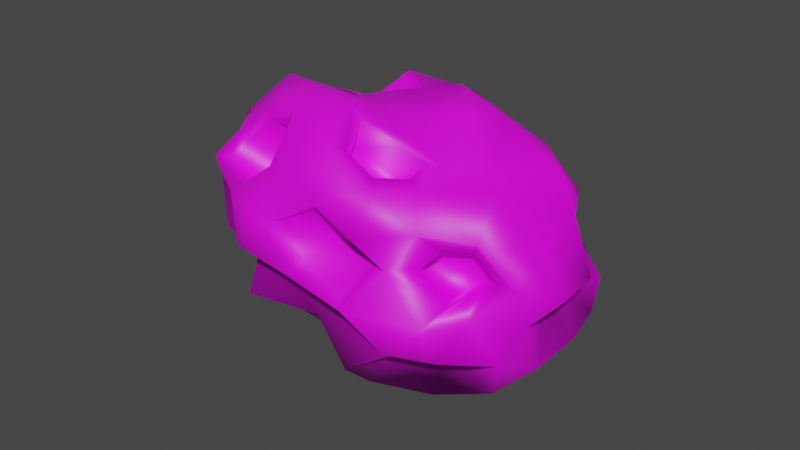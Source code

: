 # Source: asteroid.blend  (saved by Blender 2.91.10; exported with 4.5.12 LTS)
import bpy
from mathutils import Matrix  # noqa: F401  (used for matrix-valued properties, if any)

bpy.ops.wm.read_factory_settings(use_empty=True)
scene = bpy.context.scene
scene.name = 'Scene'

# ---- collections
col_collection = bpy.data.collections.new('Collection'); scene.collection.children.link(col_collection)

# ---- images (referenced by path relative to the original .blend; pixels are not part of the script)
import os
ASSET_DIR = os.environ.get("B2B_ASSET_DIR", "")  # directory of the original .blend (textures are referenced by path, not embedded)
HERE = os.path.dirname(os.path.abspath(__file__))  # packed textures are extracted next to this script under _unpacked/

def load_image(name, relpath, width, height, colorspace="sRGB"):
    """Load a texture the original file referenced (path relative to the .blend, or extracted next to this script)."""
    p = next((c for c in (os.path.join(HERE, relpath), os.path.join(ASSET_DIR, relpath)) if relpath and os.path.exists(c)), "")
    if p:
        img = bpy.data.images.load(p, check_existing=True)
        img.name = name
    else:  # same state as the original file: an image datablock whose file is absent (Cycles renders it pink)
        img = bpy.data.images.new(name, width, height)
        img.source = "FILE"
        img.filepath = "//" + (relpath or name)
    img.colorspace_settings.name = colorspace
    return img
img_asteroid2_jpg = load_image('asteroid2.jpg', 'Textures/asteroid2.jpg', 1024, 1024, 'sRGB')
img_asteroid_jpg = load_image('asteroid.jpg', 'Textures/asteroid.jpg', 1024, 1024, 'sRGB')

# ---- materials (node trees are filled in below, after node groups)
mat_asteroidoutmat = bpy.data.materials.new('asteroidOutMat')
mat_asteroidoutmat.use_transparent_shadow = False
mat_ateroidinmat = bpy.data.materials.new('ateroidInMat')
mat_ateroidinmat.use_transparent_shadow = False

# ---- material node trees
mat_asteroidoutmat.use_nodes = True; mat_asteroidoutmat.node_tree.nodes.clear()
_N = mat_asteroidoutmat.node_tree.nodes; _L = mat_asteroidoutmat.node_tree.links
n0 = _N.new('ShaderNodeBsdfPrincipled'); n0.name = 'Principled BSDF'; n0.location = (10, 300)
n0.distribution = 'GGX'
n0.subsurface_method = 'BURLEY'
n0.inputs[3].default_value = 1.45
n0.inputs[27].default_value = (0.0, 0.0, 0.0, 1.0)
n0.inputs[28].default_value = 1.0
n1 = _N.new('ShaderNodeOutputMaterial'); n1.name = 'Material Output'; n1.location = (300, 300)
n2 = _N.new('ShaderNodeTexImage'); n2.name = 'Image Texture'; n2.location = (-280, 270)
n2.image = img_asteroid2_jpg
_L.new(n0.outputs[0], n1.inputs[0])
_L.new(n2.outputs[0], n0.inputs[0])
n1.is_active_output = True
mat_ateroidinmat.use_nodes = True; mat_ateroidinmat.node_tree.nodes.clear()
_N = mat_ateroidinmat.node_tree.nodes; _L = mat_ateroidinmat.node_tree.links
n0 = _N.new('ShaderNodeBsdfPrincipled'); n0.name = 'Principled BSDF'; n0.location = (10, 300)
n0.distribution = 'GGX'
n0.subsurface_method = 'BURLEY'
n0.inputs[3].default_value = 1.45
n0.inputs[27].default_value = (0.0, 0.0, 0.0, 1.0)
n0.inputs[28].default_value = 1.0
n1 = _N.new('ShaderNodeOutputMaterial'); n1.name = 'Material Output'; n1.location = (300, 300)
n2 = _N.new('ShaderNodeTexImage'); n2.name = 'Image Texture'; n2.location = (-280, 270)
n2.image = img_asteroid_jpg
_L.new(n0.outputs[0], n1.inputs[0])
_L.new(n2.outputs[0], n0.inputs[0])
n1.is_active_output = True

# ---- world
world_world = bpy.data.worlds.new('World'); scene.world = world_world
world_world.use_nodes = True; world_world.node_tree.nodes.clear()
_N = world_world.node_tree.nodes; _L = world_world.node_tree.links
n0 = _N.new('ShaderNodeOutputWorld'); n0.name = 'World Output'; n0.location = (300, 300)
n1 = _N.new('ShaderNodeBackground'); n1.name = 'Background'; n1.location = (10, 300)
n1.inputs[0].default_value = (0.05088, 0.05088, 0.05088, 1.0)
_L.new(n1.outputs[0], n0.inputs[0])
n0.is_active_output = True
world_world.color = (0.05088, 0.05088, 0.05088)
world_world.use_sun_shadow = False
world_world.sun_shadow_jitter_overblur = 0.0

# ---- meshes
me_icosphere = bpy.data.meshes.new('Icosphere')
me_icosphere.from_pydata([(-0.1075, 0.02703, -1.077), (0.6361, -0.4178, -0.3957), (-0.3661, -0.9531, -0.4667), (-1.016, -0.07236, -0.5391), (-0.3086, 0.7562, -0.4234), (0.7785, 0.5268, -0.4975), (0.2215, -0.8835, 0.4247), (-0.7253, -0.5939, 0.4443), (-0.6907, 0.4805, 0.4427), (0.1991, 0.7748, 0.4707), (0.806, 0.01006, 0.3716), (-0.01412, -0.03705, 0.8702), (-0.1685, -0.6537, -0.5896), (-0.101, -0.4849, -0.7357), (-0.07256, -0.2253, -0.9066), (0.2208, -0.204, -1.049), (0.3049, -0.3119, -0.7328), (0.597, -0.4808, -0.7861), (0.4344, -0.6485, -0.4756), (0.2815, -0.8812, -0.5565), (0.03828, -0.7683, -0.4196), (0.7396, 0.2547, -0.4908), (0.8789, 0.02844, -0.5519), (0.867, -0.3601, -0.5935), (0.06298, 0.158, -0.8987), (0.2994, 0.2693, -0.7761), (0.5249, 0.4111, -0.643), (-0.734, 0.004224, -0.6199), (-0.6022, 0.02877, -0.9202), (-0.2414, -0.02712, -1.025), (-0.4539, -0.6455, -0.4908), (-0.6675, -0.4816, -0.5153), (-0.8015, -0.2379, -0.5003), (-0.2188, 0.4636, -0.9192), (-0.9246, 0.2511, -0.5208), (-0.7619, 0.5266, -0.6219), (-0.3821, 0.6584, -0.4621), (-0.1009, 0.8842, -0.5474), (0.1682, 0.7282, -0.4686), (0.4263, 0.5782, -0.4201), (1.063, -0.1916, 0.2583), (0.9597, -0.3376, 0.03258), (0.9057, -0.4564, -0.2725), (0.9552, 0.4966, -0.2528), (0.782, 0.2676, 0.005642), (1.019, 0.1862, 0.2335), (0.09678, -0.7707, 0.2522), (-0.05154, -1.06, -0.01489), (-0.2124, -0.8604, -0.163), (0.7194, -0.7663, -0.2491), (0.6728, -0.6925, 0.123), (0.4585, -0.5927, 0.215), (-0.7994, -0.3935, 0.22), (-0.8511, -0.1853, -0.2193), (-0.421, -0.8266, -0.2461), (-0.5927, -0.7158, -0.02664), (-0.7598, -0.7073, 0.2997), (-0.7442, 0.7508, 0.2425), (-0.4861, 0.777, -0.1987), (-1.048, 0.184, -0.1754), (-0.9971, 0.4951, 0.1887), (0.3763, 0.9318, 0.2016), (0.5159, 0.9164, 0.03664), (0.7511, 0.7234, -0.3274), (-0.2327, 1.088, -0.2361), (0.03111, 0.9202, 0.02364), (0.144, 0.9928, 0.2046), (0.8881, -0.3201, 0.5269), (0.6672, -0.4611, 0.4419), (0.5662, -0.6026, 0.4493), (0.009319, -0.8499, 0.5033), (-0.3677, -0.8355, 0.5454), (-0.6996, -0.3604, 0.2246), (-0.9242, -0.326, 0.5179), (-0.781, 0.04179, 0.4894), (-0.7487, 0.1947, 0.4513), (-0.5682, 0.7946, 0.593), (-0.3905, 0.8696, 0.6256), (0.0152, 0.7542, 0.4707), (0.407, 0.7456, 0.5834), (0.6991, 0.5793, 0.5528), (0.8318, 0.2615, 0.5675), (0.0926, -0.3155, 0.8053), (0.1867, -0.7192, 0.7702), (0.6357, -0.01031, 0.5979), (0.4704, -0.04667, 0.7771), (0.2983, -0.03155, 1.077), (-0.2017, -0.144, 0.8874), (-0.5134, -0.3592, 0.9338), (-0.6056, -0.5053, 0.6458), (-0.2952, 0.188, 0.8616), (-0.5474, 0.4055, 0.5881), (0.03744, 0.3154, 1.064), (0.1357, 0.552, 0.8469), (0.3139, 0.2825, 0.9978), (0.7022, 0.2661, 0.8044), (0.4868, 0.5309, 0.8), (-0.1168, 0.4208, 0.7923), (-0.1214, 0.8076, 0.7828), (-0.4565, 0.5362, 0.814), (-0.4196, 0.0477, 0.7791), (-0.6263, 0.1567, 0.6945), (-0.7783, -0.1818, 0.825), (-0.1738, -0.4347, 0.9961), (-0.4059, -0.6029, 0.7749), (-0.042, -0.6567, 0.8152), (0.2606, -0.3469, 0.7839), (0.2429, -0.4581, 0.7063), (0.6339, -0.2859, 0.8147), (0.7015, 0.4199, 0.245), (0.9163, 0.6132, -0.03105), (0.5881, 0.6551, 0.2888), (-0.1629, 1.055, 0.2522), (-0.3873, 0.9948, 0.002219), (-0.5807, 0.894, 0.273), (-0.8799, 0.1224, 0.245), (-0.9358, -0.08858, -0.01654), (-1.088, -0.1684, 0.2236), (-0.5117, -0.8936, 0.3031), (-0.3664, -1.09, -7.858e-05), (-0.1849, -0.9411, 0.2848), (0.6654, -0.4405, 0.08077), (0.7993, -0.4251, 0.2979), (0.386, 0.9038, -0.2077), (0.1129, 0.8645, -0.2124), (-0.8998, 0.6123, -0.03203), (-0.5924, 0.6096, -0.2172), (-0.8385, 0.3756, -0.2277), (-0.8585, -0.5685, 0.01906), (-0.9526, -0.4258, -0.2139), (-0.7516, -0.7111, -0.263), (0.2532, -0.9727, 0.0916), (0.1256, -0.8113, -0.2304), (0.4902, -0.8969, -0.303), (0.8463, 0.02407, -0.03039), (1.0, -0.1706, -0.3567), (1.007, 0.2095, -0.2902), (0.2884, 0.5086, -0.6803), (0.03219, 0.3707, -0.8255), (-0.0439, 0.7071, -0.7549), (-0.4565, 0.6217, -0.7327), (-0.4405, 0.2475, -0.9416), (-0.6909, 0.3227, -0.7836), (-0.5852, -0.2081, -0.6576), (-0.4131, -0.2512, -0.7553), (-0.5237, -0.5367, -0.7515), (0.5184, 0.155, -0.6905), (0.6184, -0.1675, -0.6656), (0.4155, -0.0184, -0.9754), (0.0578, -0.6724, -0.5545), (0.0977, -0.5214, -0.8491), (0.3129, -0.7014, -0.709), (-0.9504, 0.01348, -0.02248), (-1.123, -0.1249, 0.2759), (-0.8774, -0.1534, -0.2707), (-0.8117, -0.4186, 0.2717), (-0.9787, -0.4553, -0.2659), (-0.8716, -0.6312, 0.02212), (-1.068, 0.1635, -0.2169), (-0.9675, -0.03562, -0.02574), (-1.005, 0.5303, 0.2296), (-0.8877, 0.09463, 0.2929), (-0.8406, 0.3972, -0.2737), (-0.9015, 0.5621, -0.0211), (-0.9069, 0.1496, -0.1851), (-0.7664, 0.2361, -0.0206), (-0.8557, 0.4607, 0.1789), (-0.7384, 0.08808, 0.2352), (-0.809, -0.02086, -0.03223), (-0.7601, 0.5278, -0.03085), (-0.6971, 0.3412, -0.2374), (-0.3339, 1.059, -0.007291), (-0.5808, 0.9348, 0.3328), (-0.4555, 0.7879, -0.2567), (-0.7937, 0.7523, 0.2921), (-0.6049, 0.5832, -0.2853), (-0.8321, 0.6447, -0.02108), (-0.7575, 0.6687, 0.2344), (-0.6092, 0.6309, -0.05021), (-0.4994, 0.695, -0.2069), (-0.4007, 0.9128, -0.005913), (-0.5941, 0.812, 0.2648), (-0.8454, 0.5627, -0.02921), (-0.6057, 0.5276, -0.2253), (0.4062, 0.9455, 0.2578), (0.5876, 0.9234, 0.04378), (-0.03412, 0.9276, 0.02833), (0.1109, 1.013, 0.2644), (0.4227, 0.9025, -0.2669), (0.07048, 0.8612, -0.2735), (0.2392, 0.7854, 0.005036), (0.03031, 0.806, 0.04843), (0.5151, 0.8022, 0.06142), (0.3755, 0.8175, 0.2264), (0.1432, 0.8785, 0.2293), (0.3852, 0.7895, -0.1829), (0.1121, 0.7502, -0.1876), (-0.2836, -0.07046, -1.08), (-0.07332, -0.02042, -1.13), (0.1339, 0.1492, -0.9225), (0.09374, 0.4228, -0.8325), (-0.2453, 0.5487, -0.9348), (-0.3699, 0.2357, -0.9134), (-0.1044, 0.1446, -0.6807), (-0.1108, -0.03673, -0.8992), (-0.2221, 0.3998, -0.7412), (0.05967, 0.09421, -0.7207), (0.02888, 0.3069, -0.6476), (-0.3732, 0.1719, -0.7354), (-0.2447, -0.09087, -0.8471), (-0.01232, 0.7927, 0.4396), (0.2085, 0.8125, 0.4349), (0.4544, 0.7762, 0.5662), (0.129, 0.5389, 0.9004), (0.4365, 0.5383, 0.7593), (-0.06282, 0.7851, 0.7546), (0.1406, 0.3868, 0.3845), (0.1735, 0.4998, 0.2699), (0.1101, 0.2771, 0.6461), (0.4108, 0.2634, 0.5586), (0.3814, 0.4707, 0.3827), (-0.0885, 0.5101, 0.5538), (-0.01047, 0.4793, 0.2699), (-0.08744, -0.719, 0.8357), (0.2269, -0.8075, 0.7417), (0.08465, -0.2433, 0.8305), (-0.09157, -0.4609, 0.9455), (0.3103, -0.4663, 0.6751), (0.3317, -0.2839, 0.7805), (0.02917, -0.2603, 0.5218), (0.1065, -0.3698, 0.4746), (0.1233, -0.664, 0.4868), (-0.155, -0.4057, 0.662), (-0.1054, -0.6015, 0.5317), (0.1972, -0.2917, 0.5004), (0.1794, -0.4029, 0.4228), (-0.8397, -0.7481, 0.2923), (-0.7967, -0.5942, 0.474), (-0.6603, -0.4924, 0.7037), (-0.4024, -0.6219, 0.8716), (-0.3319, -0.9032, 0.5765), (-0.523, -0.9793, 0.2845), (-0.3579, 0.02952, -0.07776), (-0.5356, 0.004109, -0.06129), (-0.178, -0.2375, 0.03988), (-0.4159, 0.09268, 0.1402), (-0.2162, -0.004966, 0.2694), (-0.5701, -0.1093, -0.2058), (-0.322, -0.2956, -0.2025), (-0.7928, -0.2896, -0.001068), (-0.7512, -0.1523, -0.2146), (-0.8359, -0.05555, -0.01189), (-0.9883, -0.1354, 0.2283), (-0.7586, -0.5355, 0.02371), (-0.8527, -0.3928, -0.2092), (-0.4624, 0.6005, 0.8204), (-0.5931, 0.4319, 0.5673), (-0.2605, 0.1614, 0.8947), (-0.1639, 0.3986, 0.7577), (-0.6801, 0.1257, 0.6794), (-0.4228, -0.008255, 0.803), (-0.2564, 0.1695, 0.7114), (-0.3597, 0.2985, 0.5692), (-0.5086, 0.3869, 0.4379), (-0.1251, 0.3801, 0.6075), (-0.4177, 0.5176, 0.6638), (-0.3808, 0.02915, 0.6289), (-0.5875, 0.1381, 0.5443), (-0.4312, 0.6536, -0.425), (-0.3249, 0.7808, -0.3676), (-0.05789, 0.937, -0.5203), (0.007012, 0.7212, -0.7925), (-0.2447, 0.5704, -0.8682), (-0.5175, 0.5963, -0.7508), (-0.2965, 0.7156, -0.3989), (-0.2255, 0.6466, -0.5978), (-0.2326, 0.5298, -0.8438), (-0.03177, 0.6665, -0.7305), (-0.08877, 0.8436, -0.523), (-0.37, 0.6178, -0.4377), (-0.4444, 0.5811, -0.7082), (0.6531, -0.8688, 0.008477), (0.2866, -0.7025, 0.2329), (0.7094, -0.5348, 0.5628), (0.5, -0.7615, 0.5795), (0.7376, -0.5172, -0.01), (0.9133, -0.4478, 0.3219), (-0.2474, -0.6519, -0.631), (-0.1648, -0.4526, -0.8165), (0.2933, -0.9176, -0.5922), (-0.005965, -0.7909, -0.4365), (0.08115, -0.4886, -0.9497), (0.3274, -0.6987, -0.7901), (0.54, -0.415, 0.2306), (0.6131, -0.3471, 0.4149), (0.6186, -0.5785, 0.09602), (0.4044, -0.4786, 0.188), (0.512, -0.4886, 0.4224), (0.6113, -0.3265, 0.05383), (0.7452, -0.311, 0.2709), (0.364, -0.7847, 0.2125), (0.2825, -0.9854, 0.4551), (0.002727, -0.9684, 0.5453), (-0.2402, -1.079, 0.2742), (-0.03239, -0.9273, 0.05374), (0.3164, -1.095, 0.0116)], [], [(198, 15, 14), (1, 17, 23), (198, 14, 197), (33, 138, 207, 205), (29, 202, 208, 209), (1, 23, 42), (2, 290, 48), (3, 32, 154), (269, 268, 173), (5, 39, 63), (1, 42, 49), (2, 48, 54), (3, 154, 158), (269, 173, 64), (5, 63, 43), (301, 284, 224), (89, 7, 243, 245), (8, 75, 256), (79, 9, 217, 220), (10, 81, 84), (86, 92, 11), (85, 94, 86), (84, 95, 85), (86, 94, 92), (94, 213, 92), (85, 95, 94), (95, 96, 94), (94, 96, 213), (214, 79, 220, 219), (84, 81, 95), (81, 80, 95), (95, 80, 96), (80, 212, 96), (78, 215, 221, 222), (9, 78, 222, 217), (92, 257, 11), (213, 97, 92), (93, 214, 219, 218), (92, 97, 257), (101, 100, 266, 267), (213, 98, 97), (98, 255, 97), (99, 91, 263, 265), (258, 99, 265, 264), (215, 93, 218, 221), (210, 77, 98), (98, 77, 255), (77, 76, 255), (255, 76, 256), (76, 8, 256), (257, 87, 11), (100, 90, 261, 266), (90, 258, 264, 261), (257, 260, 87), (260, 88, 87), (91, 101, 267, 263), (259, 102, 260), (260, 102, 88), (102, 238, 88), (256, 75, 259), (75, 74, 259), (259, 74, 102), (74, 73, 102), (102, 73, 238), (73, 237, 238), (87, 225, 11), (88, 103, 87), (238, 239, 88), (87, 103, 225), (82, 226, 232, 229), (88, 239, 103), (239, 223, 103), (83, 107, 235, 231), (107, 106, 234, 235), (71, 104, 246, 244), (56, 118, 248, 247), (239, 240, 223), (240, 302, 223), (223, 302, 224), (302, 301, 224), (225, 86, 11), (105, 83, 231, 233), (226, 105, 233, 232), (225, 228, 86), (228, 85, 86), (106, 82, 229, 234), (227, 108, 228), (228, 108, 85), (108, 84, 85), (224, 284, 227), (284, 283, 227), (227, 283, 108), (283, 67, 108), (108, 67, 84), (67, 10, 84), (45, 81, 10), (44, 109, 45), (43, 110, 44), (45, 109, 81), (109, 80, 81), (44, 110, 109), (110, 111, 109), (109, 111, 80), (111, 212, 80), (43, 63, 110), (63, 185, 110), (110, 185, 111), (185, 184, 111), (111, 184, 212), (184, 211, 212), (187, 210, 211), (186, 112, 187), (64, 171, 186), (187, 112, 210), (112, 77, 210), (186, 171, 112), (171, 172, 112), (112, 172, 77), (172, 76, 77), (64, 173, 171), (114, 113, 180, 181), (57, 114, 181, 177), (176, 57, 177, 182), (172, 174, 76), (174, 8, 76), (160, 75, 8), (59, 152, 168, 164), (152, 115, 167, 168), (160, 161, 75), (161, 74, 75), (60, 163, 169, 166), (159, 153, 161), (161, 153, 74), (153, 73, 74), (158, 154, 159), (116, 53, 250, 251), (53, 129, 254, 250), (129, 128, 253, 254), (153, 155, 73), (155, 237, 73), (7, 56, 247, 243), (55, 241, 236), (54, 119, 55), (104, 89, 245, 246), (118, 71, 244, 248), (55, 119, 241), (119, 303, 241), (241, 303, 240), (303, 302, 240), (54, 48, 119), (48, 47, 119), (119, 47, 303), (304, 46, 120), (120, 46, 70), (46, 6, 70), (300, 284, 301), (68, 69, 297, 294), (49, 285, 281), (121, 122, 299, 298), (122, 68, 294, 299), (51, 50, 295, 296), (69, 51, 296, 297), (50, 121, 298, 295), (286, 67, 283), (49, 42, 285), (42, 41, 285), (285, 41, 286), (41, 40, 286), (286, 40, 67), (40, 10, 67), (184, 187, 211), (124, 65, 191, 196), (63, 188, 185), (61, 62, 192, 193), (66, 61, 193, 194), (62, 123, 195, 192), (65, 66, 194, 191), (123, 124, 196, 195), (189, 64, 186), (63, 39, 188), (39, 38, 188), (188, 38, 189), (38, 270, 189), (189, 270, 64), (270, 269, 64), (174, 160, 8), (113, 58, 179, 180), (58, 126, 183, 179), (174, 125, 160), (115, 60, 166, 167), (126, 176, 182, 183), (175, 162, 125), (127, 59, 164, 170), (163, 127, 170, 169), (173, 268, 175), (268, 35, 175), (175, 35, 162), (35, 34, 162), (162, 34, 158), (34, 3, 158), (155, 236, 237), (117, 116, 251, 252), (52, 117, 252, 72), (155, 157, 236), (157, 55, 236), (128, 52, 72, 253), (156, 130, 157), (157, 130, 55), (130, 54, 55), (154, 32, 156), (32, 31, 156), (156, 31, 130), (31, 30, 130), (130, 30, 54), (30, 2, 54), (46, 282, 6), (304, 131, 46), (48, 132, 47), (46, 131, 282), (305, 281, 300), (47, 132, 305), (132, 133, 305), (305, 133, 281), (133, 49, 281), (48, 290, 132), (290, 289, 132), (132, 289, 133), (289, 18, 133), (133, 18, 49), (18, 1, 49), (40, 45, 10), (41, 134, 40), (42, 135, 41), (40, 134, 45), (134, 44, 45), (41, 135, 134), (135, 136, 134), (134, 136, 44), (136, 43, 44), (42, 23, 135), (23, 22, 135), (135, 22, 136), (22, 21, 136), (136, 21, 43), (21, 5, 43), (26, 39, 5), (25, 137, 26), (199, 200, 25), (26, 137, 39), (137, 38, 39), (25, 200, 137), (200, 271, 137), (137, 271, 38), (271, 270, 38), (0, 29, 209, 204), (138, 24, 206, 207), (200, 201, 271), (139, 272, 276, 277), (140, 36, 279, 280), (36, 4, 274, 279), (37, 139, 277, 278), (272, 140, 280, 276), (202, 33, 205, 208), (4, 37, 278, 274), (273, 35, 268), (201, 141, 273), (141, 142, 273), (273, 142, 35), (142, 34, 35), (24, 0, 204, 206), (197, 28, 141), (141, 28, 142), (28, 27, 142), (142, 27, 34), (27, 3, 34), (27, 32, 3), (28, 143, 27), (197, 144, 28), (27, 143, 32), (143, 31, 32), (28, 144, 143), (144, 145, 143), (143, 145, 31), (145, 30, 31), (197, 14, 144), (14, 288, 144), (144, 288, 145), (288, 287, 145), (145, 287, 30), (287, 2, 30), (21, 26, 5), (22, 146, 21), (23, 147, 22), (21, 146, 26), (146, 25, 26), (22, 147, 146), (147, 148, 146), (146, 148, 25), (148, 199, 25), (23, 17, 147), (17, 16, 147), (147, 16, 148), (16, 15, 148), (148, 15, 199), (15, 198, 199), (287, 290, 2), (13, 149, 12), (14, 291, 288), (12, 149, 20), (149, 19, 20), (13, 150, 149), (150, 151, 149), (149, 151, 19), (292, 18, 289), (14, 15, 291), (15, 16, 291), (291, 16, 292), (16, 17, 292), (292, 17, 18), (17, 1, 18), (116, 117, 153, 159), (53, 116, 159, 154), (117, 52, 155, 153), (129, 53, 154, 156), (52, 128, 157, 155), (128, 129, 156, 157), (152, 59, 158, 159), (60, 115, 161, 160), (115, 152, 159, 161), (59, 127, 162, 158), (163, 60, 160, 125), (127, 163, 125, 162), (165, 167, 166), (164, 168, 165), (165, 168, 167), (169, 165, 166), (169, 170, 165), (170, 164, 165), (113, 114, 172, 171), (58, 113, 171, 173), (114, 57, 174, 172), (126, 58, 173, 175), (57, 176, 125, 174), (176, 126, 175, 125), (179, 178, 180), (180, 178, 181), (178, 177, 181), (178, 182, 177), (179, 183, 178), (178, 183, 182), (62, 61, 184, 185), (66, 65, 186, 187), (61, 66, 187, 184), (124, 123, 188, 189), (123, 62, 185, 188), (65, 124, 189, 186), (192, 190, 193), (193, 190, 194), (190, 191, 194), (192, 195, 190), (195, 196, 190), (190, 196, 191), (29, 0, 198, 197), (0, 24, 199, 198), (24, 138, 200, 199), (138, 33, 201, 200), (33, 202, 141, 201), (202, 29, 197, 141), (204, 209, 203), (204, 203, 206), (206, 203, 207), (203, 205, 207), (203, 208, 205), (203, 209, 208), (78, 9, 211, 210), (9, 79, 212, 211), (214, 93, 213, 96), (79, 214, 96, 212), (93, 215, 98, 213), (215, 78, 210, 98), (217, 222, 216), (219, 216, 218), (219, 220, 216), (220, 217, 216), (216, 221, 218), (216, 222, 221), (83, 105, 223, 224), (226, 82, 225, 103), (105, 226, 103, 223), (107, 83, 224, 227), (82, 106, 228, 225), (106, 107, 227, 228), (232, 230, 229), (232, 233, 230), (233, 231, 230), (230, 234, 229), (231, 235, 230), (230, 235, 234), (56, 7, 237, 236), (7, 89, 238, 237), (89, 104, 239, 238), (104, 71, 240, 239), (71, 118, 241, 240), (118, 56, 236, 241), (243, 242, 245), (245, 242, 246), (242, 244, 246), (247, 242, 243), (247, 248, 242), (248, 244, 242), (250, 249, 251), (251, 249, 252), (249, 72, 252), (249, 253, 72), (250, 254, 249), (249, 254, 253), (91, 99, 255, 256), (258, 90, 257, 97), (99, 258, 97, 255), (101, 91, 256, 259), (90, 100, 260, 257), (100, 101, 259, 260), (264, 262, 261), (264, 265, 262), (265, 263, 262), (262, 266, 261), (263, 267, 262), (262, 267, 266), (4, 36, 268, 269), (37, 4, 269, 270), (139, 37, 270, 271), (272, 139, 271, 201), (140, 272, 201, 273), (36, 140, 273, 268), (276, 275, 277), (277, 275, 278), (275, 274, 278), (275, 279, 274), (276, 280, 275), (275, 280, 279), (50, 51, 300, 281), (69, 68, 283, 284), (51, 69, 284, 300), (122, 121, 285, 286), (121, 50, 281, 285), (68, 122, 286, 283), (13, 12, 287, 288), (20, 19, 289, 290), (12, 20, 290, 287), (151, 150, 291, 292), (150, 13, 288, 291), (19, 151, 292, 289), (295, 293, 296), (296, 293, 297), (293, 294, 297), (295, 298, 293), (298, 299, 293), (293, 299, 294), (6, 282, 300, 301), (70, 6, 301, 302), (120, 70, 302, 303), (304, 120, 303, 47), (131, 304, 47, 305), (282, 131, 305, 300)])
me_icosphere.polygons.foreach_set('use_smooth', [True] * 464)
me_icosphere.polygons.foreach_set('material_index', [0, 1, 0, 1, 1, 1, 0, 0, 0, 0, 1, 0, 0, 0, 0, 0, 1, 0, 1, 0, 0, 0, 0, 0, 0, 0, 0, 0, 1, 0, 0, 0, 0, 1, 1, 0, 0, 1, 0, 1, 0, 0, 1, 1, 1, 0, 0, 0, 0, 0, 0, 1, 1, 0, 0, 1, 0, 0, 0, 0, 0, 0, 0, 0, 0, 0, 0, 0, 0, 1, 0, 0, 1, 1, 1, 1, 0, 0, 0, 0, 0, 1, 1, 0, 0, 1, 0, 0, 0, 0, 0, 0, 0, 0, 0, 0, 0, 0, 0, 0, 0, 0, 0, 0, 0, 0, 0, 0, 0, 0, 0, 0, 0, 0, 0, 0, 0, 0, 0, 0, 1, 1, 1, 0, 0, 0, 1, 1, 0, 0, 1, 0, 0, 0, 0, 0, 0, 0, 0, 0, 1, 0, 0, 1, 1, 0, 0, 0, 0, 0, 0, 0, 1, 1, 1, 0, 1, 0, 1, 1, 1, 1, 1, 0, 0, 0, 0, 0, 0, 0, 0, 1, 0, 1, 1, 1, 1, 1, 0, 0, 0, 0, 0, 0, 0, 0, 1, 1, 0, 1, 1, 0, 1, 1, 0, 0, 0, 0, 0, 0, 0, 0, 1, 0, 0, 1, 0, 0, 0, 0, 0, 0, 0, 0, 0, 1, 1, 0, 1, 0, 0, 0, 0, 0, 0, 0, 0, 1, 1, 1, 0, 0, 0, 0, 0, 0, 0, 0, 0, 0, 0, 0, 0, 0, 0, 0, 0, 0, 0, 0, 0, 0, 0, 0, 1, 1, 0, 1, 1, 1, 1, 1, 1, 1, 0, 0, 0, 0, 0, 1, 0, 0, 0, 0, 0, 0, 0, 0, 0, 0, 0, 0, 0, 0, 0, 0, 0, 0, 0, 0, 0, 0, 0, 0, 0, 0, 0, 0, 0, 0, 0, 0, 0, 0, 0, 0, 1, 0, 1, 1, 1, 1, 1, 1, 0, 0, 0, 0, 1, 1, 1, 1, 1, 1, 1, 1, 1, 1, 1, 1, 1, 1, 1, 1, 1, 1, 1, 1, 1, 1, 1, 1, 1, 1, 1, 1, 1, 1, 1, 1, 0, 0, 0, 0, 0, 0, 1, 1, 1, 1, 1, 1, 1, 1, 1, 1, 1, 1, 1, 1, 1, 1, 1, 1, 1, 1, 1, 1, 1, 1, 1, 1, 1, 1, 1, 1, 1, 1, 1, 1, 1, 1, 1, 1, 1, 1, 1, 1, 1, 1, 1, 1, 1, 1, 1, 1, 1, 1, 1, 1, 1, 1, 1, 1, 1, 1, 1, 1, 1, 1, 1, 1, 1, 1, 1, 1, 1, 1, 1, 1, 1, 1, 1, 1, 1, 1, 1, 1, 1, 1, 1, 1, 1, 1, 1, 1, 1, 1, 1, 1, 1, 1, 1, 1, 1, 1, 1, 1, 1, 1, 1, 1, 1, 1])
_uv = me_icosphere.uv_layers.new(name='UVMap')
_uv.uv.foreach_set('vector', [0.5809, 0.01688, 0.6451, -0.02641, 0.6356, 0.02944, 0.9538, 0.5273, 0.9673, 0.4419, 1.006, 0.4964, 0.5809, 0.01688, 0.6356, 0.02944, 0.5772, 0.06148, 1.067, 0.8685, 1.067, 0.9302, 1.032, 0.9457, 1.032, 0.8839, 0.982, 0.8713, 0.9597, 0.9263, 0.9214, 0.9235, 0.9437, 0.8685, 0.9538, 0.5273, 1.006, 0.4964, 1.006, 0.5663, -0.02351, 0.8755, -0.03098, 0.81, 0.03492, 0.831, 0.6601, 1.016, 0.6055, 1.027, 0.6088, 0.9722, 0.6278, 0.6775, 0.6593, 0.6798, 0.6201, 0.7063, -0.004531, 0.3509, 0.0558, 0.4027, -0.01227, 0.3932, 0.2444, 0.6388, 0.1855, 0.6656, 0.178, 0.5868, -0.02351, 0.8755, 0.03492, 0.831, 0.02994, 0.8802, 0.6601, 1.016, 0.6088, 0.9722, 0.6601, 0.9371, 0.6278, 0.6775, 0.6201, 0.7063, 0.5541, 0.6791, -0.004531, 0.3509, -0.01227, 0.3932, -0.06445, 0.3789, 0.2111, 0.2846, 0.2001, 0.2226, 0.2574, 0.226, 0.1665, 0.6968, 0.2109, 0.6978, 0.2109, 0.8706, 0.1665, 0.8696, 0.4014, -0.006577, 0.4603, 0.01382, 0.4017, 0.0255, 0.3202, 0.928, 0.3101, 0.9788, 0.2601, 0.9821, 0.2702, 0.9313, 0.08049, 0.07875, 0.09751, 0.01103, 0.1392, 0.06822, 0.3916, 0.2704, 0.3598, 0.1875, 0.4248, 0.1998, 0.1898, 0.06483, 0.2218, -0.01475, 0.2601, 0.04084, 0.1392, 0.06822, 0.153, -0.006665, 0.1898, 0.06483, 0.3916, 0.2704, 0.3309, 0.2339, 0.3598, 0.1875, 0.3309, 0.2339, 0.3042, 0.1671, 0.3598, 0.1875, 0.1898, 0.06483, 0.153, -0.006665, 0.2218, -0.01475, 0.2822, 0.2879, 0.2601, 0.2223, 0.3309, 0.2339, 0.3309, 0.2339, 0.2601, 0.2223, 0.3042, 0.1671, 0.08905, 1.02, 0.03492, 1.035, 0.03492, 0.9612, 0.08905, 0.9457, 0.1392, 0.06822, 0.09751, 0.01103, 0.153, -0.006665, 0.09751, 0.01103, 0.08398, -0.04637, 0.153, -0.006665, 0.153, -0.006665, 0.08398, -0.04637, 0.1522, -0.05189, 0.585, 0.1956, 0.622, 0.2434, 0.5772, 0.2632, 1.032, 0.9431, 0.982, 0.9837, 0.982, 0.9091, 1.032, 0.8685, 0.3101, 0.9788, 0.3202, 1.015, 0.2702, 1.018, 0.2601, 0.9821, 0.3598, 0.1875, 0.4191, 0.138, 0.4248, 0.1998, 0.3042, 0.1671, 0.3523, 0.1278, 0.3598, 0.1875, -0.02144, 0.6729, -0.06998, 0.6256, -0.05083, 0.5799, -0.002283, 0.6272, 0.3598, 0.1875, 0.3523, 0.1278, 0.4191, 0.138, 1.075, 0.5093, 1.075, 0.5608, 1.041, 0.5585, 1.041, 0.507, 0.3042, 0.1671, 0.2826, 0.08584, 0.3523, 0.1278, 0.2826, 0.08584, 0.362, 0.05096, 0.3523, 0.1278, 0.2341, 0.8706, 0.1993, 0.913, 0.1665, 0.9222, 0.2013, 0.8798, 0.671, 0.8525, 0.671, 0.9237, 0.6404, 0.9085, 0.6404, 0.8373, -0.01281, 0.975, -0.01281, 0.9052, 0.03191, 0.8802, 0.03191, 0.95, 0.05506, 0.6185, 0.1096, 0.6946, 0.04046, 0.6955, 0.2826, 0.08584, 0.2997, 0.01981, 0.362, 0.05096, 0.2997, 0.01981, 0.3337, -0.005986, 0.362, 0.05096, 0.9786, 1.043, 0.9214, 1.035, 0.9786, 0.9796, 0.3337, -0.005986, 0.4014, -0.006577, 0.4017, 0.0255, 0.4191, 0.138, 0.4671, 0.1796, 0.4248, 0.1998, 1.016, 0.003659, 0.9976, -0.02759, 1.032, -0.03047, 1.05, 0.0007795, 0.9976, -0.02759, 1.016, -0.08079, 1.05, -0.08367, 1.032, -0.03047, 0.4191, 0.138, 0.4669, 0.1201, 0.4671, 0.1796, 0.4669, 0.1201, 0.5446, 0.1514, 0.4671, 0.1796, 0.1993, 0.913, 0.2341, 0.9634, 0.2013, 0.9726, 0.1665, 0.9222, 0.4704, 0.05125, 0.5415, 0.0779, 0.4669, 0.1201, 0.4669, 0.1201, 0.5415, 0.0779, 0.5446, 0.1514, 0.7819, 0.2216, 0.8361, 0.2189, 0.8266, 0.2757, 0.8703, 0.9043, 0.8307, 0.8607, 0.8669, 0.8308, 0.8307, 0.8607, 0.8251, 0.826, 0.8669, 0.8308, 0.8669, 0.8308, 0.8251, 0.826, 0.8703, 0.7537, 0.8251, 0.826, 0.8014, 0.745, 0.8703, 0.7537, 0.7819, 0.2216, 0.8012, 0.1508, 0.8361, 0.2189, 0.8012, 0.1508, 0.8454, 0.1627, 0.8361, 0.2189, 0.4671, 0.1796, 0.4492, 0.2354, 0.4248, 0.1998, 0.5446, 0.1514, 0.5191, 0.2235, 0.4671, 0.1796, 0.8361, 0.2189, 0.8698, 0.2822, 0.8266, 0.2757, 0.4671, 0.1796, 0.5191, 0.2235, 0.4492, 0.2354, 0.3865, 0.9863, 0.3512, 1.005, 0.3512, 0.9413, 0.3865, 0.9229, 0.5446, 0.1514, 0.5772, 0.1932, 0.5191, 0.2235, 0.5772, 0.1932, 0.5561, 0.2555, 0.5191, 0.2235, 0.9412, 0.03508, 0.9253, 0.09296, 0.8678, 0.102, 0.8837, 0.04411, 0.9253, 0.09296, 0.9412, 0.1179, 0.8837, 0.1269, 0.8678, 0.102, 0.7177, 0.5956, 0.7896, 0.595, 0.8014, 0.7707, 0.7296, 0.7713, 0.4469, 0.6931, 0.4924, 0.6493, 0.5321, 0.8043, 0.4865, 0.8481, 0.4282, 0.624, 0.3943, 0.6922, 0.356, 0.6305, 0.3943, 0.6922, 0.32, 0.697, 0.356, 0.6305, 0.356, 0.6305, 0.32, 0.697, 0.2842, 0.6496, 0.32, 0.697, 0.2601, 0.7143, 0.2842, 0.6496, 0.4492, 0.2354, 0.3916, 0.2704, 0.4248, 0.1998, 0.3512, 1.008, 0.4037, 1.005, 0.4037, 1.068, 0.3512, 1.071, 0.767, 0.2395, 0.7166, 0.2465, 0.6802, 0.2064, 0.7306, 0.1995, 1.035, 1.05, 0.982, 1.034, 1.035, 0.9837, 0.219, 0.1158, 0.1898, 0.06483, 0.2601, 0.04084, 0.4235, 0.992, 0.3865, 0.9863, 0.3865, 0.9229, 0.4235, 0.9286, 0.9712, 0.8685, 0.9214, 0.8013, 0.9776, 0.8355, 0.9776, 0.8355, 0.9214, 0.8013, 0.9776, 0.7759, 0.9214, 0.8013, 0.9664, 0.745, 0.9776, 0.7759, 0.2574, 0.226, 0.2001, 0.2226, 0.2138, 0.1618, 0.8739, 0.7425, 0.8934, 0.6778, 0.9369, 0.7425, 0.7518, 0.5723, 0.818, 0.51, 0.818, 0.5767, 0.163, 0.1727, 0.1257, 0.1278, 0.1995, 0.1037, 0.1995, 0.1037, 0.1257, 0.1278, 0.1392, 0.06822, 0.1257, 0.1278, 0.08049, 0.07875, 0.1392, 0.06822, 0.02376, 0.04942, 0.09751, 0.01103, 0.08049, 0.07875, 0.4282, 0.963, 0.4359, 0.904, 0.4995, 0.9483, -0.08399, 0.03279, -0.04705, -0.008542, -0.004341, 0.06076, 0.4995, 0.9483, 0.4359, 0.904, 0.4995, 0.863, 0.03701, 0.01212, 0.08398, -0.04637, 0.09751, 0.01103, -0.004341, 0.06076, -0.04705, -0.008542, 0.03701, 0.01212, -0.04705, -0.008542, 0.03858, -0.03467, 0.03701, 0.01212, 0.6314, 0.1425, 0.6443, 0.1763, 0.585, 0.1956, 0.6443, 0.1763, 0.622, 0.2434, 0.585, 0.1956, -0.06445, 0.3789, -0.01227, 0.3932, -0.07731, 0.4293, -0.01227, 0.3932, -0.01492, 0.4876, -0.07731, 0.4293, -0.04705, -0.008542, -0.02625, -0.06616, 0.03858, -0.03467, -0.02625, -0.06616, 0.02818, -0.08367, 0.03858, -0.03467, 0.6443, 0.1763, 0.6801, 0.2118, 0.622, 0.2434, 0.6801, 0.2118, 0.6802, 0.2632, 0.622, 0.2434, 0.8034, -0.02967, 0.863, -0.01619, 0.834, 0.02092, 0.1053, 0.5469, 0.1096, 0.6072, 0.05514, 0.5806, 0.1746, 0.522, 0.1694, 0.5748, 0.1053, 0.5469, 0.8034, -0.02967, 0.8265, -0.08367, 0.863, -0.01619, 0.1096, 0.6072, 0.1096, 0.6946, 0.05506, 0.6185, 0.1053, 0.5469, 0.1694, 0.5748, 0.1096, 0.6072, 0.1694, 0.5748, 0.178, 0.66, 0.1096, 0.6072, 0.1096, 0.6072, 0.178, 0.66, 0.1096, 0.6946, 0.3032, -0.04366, 0.3337, -0.005986, 0.2997, 0.01981, 0.5541, 0.6791, 0.6201, 0.7063, 0.5452, 0.7325, 0.5627, 0.813, 0.5585, 0.7415, 0.5762, 0.7459, 0.5803, 0.8174, -0.0295, 1.022, -0.0295, 0.9747, -0.01855, 0.9884, -0.01855, 1.036, 1.023, 0.5023, 1.041, 0.5576, 1.024, 0.5519, 1.006, 0.4966, 0.3032, -0.04366, 0.3607, -0.06503, 0.3337, -0.005986, 0.3607, -0.06503, 0.4014, -0.006577, 0.3337, -0.005986, 0.4246, -0.08367, 0.4603, 0.01382, 0.4014, -0.006577, 0.3574, 0.8708, 0.3925, 0.8319, 0.4222, 0.8319, 0.387, 0.8708, 1.073, 0.4419, 1.073, 0.5036, 1.041, 0.507, 1.041, 0.4453, 0.4246, -0.08367, 0.491, -0.01267, 0.4603, 0.01382, 0.491, -0.01267, 0.4928, 0.02721, 0.4603, 0.01382, 1.03, 0.8602, 1.027, 0.8136, 1.055, 0.7989, 1.058, 0.8455, 0.582, 0.3666, 0.5526, 0.2976, 0.607, 0.2992, 0.491, -0.01267, 0.5584, -0.03214, 0.4928, 0.02721, 0.5584, -0.03214, 0.5772, 0.04293, 0.4928, 0.02721, 0.8014, 1.061, 0.852, 1.017, 0.852, 1.078, 0.3394, 0.9848, 0.338, 1.036, 0.3202, 1.042, 0.3216, 0.9912, 1.01, 0.3837, 0.9825, 0.3345, 1.005, 0.34, 1.032, 0.3892, 0.9825, 0.3345, 1.01, 0.2879, 1.032, 0.2935, 1.005, 0.34, 0.7969, 1.002, 0.7368, 0.9439, 0.7969, 0.9283, 0.8385, 0.341, 0.811, 0.2922, 0.868, 0.2879, 0.2109, 0.6978, 0.2505, 0.6955, 0.2505, 0.8684, 0.2109, 0.8706, 0.09503, 0.7663, 0.08997, 0.6955, 0.1665, 0.7223, 0.943, 0.2384, 0.9339, 0.1653, 0.9943, 0.2099, 0.9214, 0.9209, 0.8703, 0.9004, 0.8703, 0.745, 0.9214, 0.7654, 0.6735, 0.6151, 0.7177, 0.5956, 0.7296, 0.7713, 0.6854, 0.7908, 0.9943, 0.2099, 0.9339, 0.1653, 0.9943, 0.1272, 0.3872, 0.8211, 0.3626, 0.76, 0.4282, 0.7587, 0.4282, 0.7587, 0.3626, 0.76, 0.3943, 0.6922, 0.3626, 0.76, 0.32, 0.697, 0.3943, 0.6922, 0.8052, 0.745, 0.8163, 0.6968, 0.8739, 0.7235, 0.8163, 0.6968, 0.866, 0.6571, 0.8739, 0.7235, 0.3872, 0.8211, 0.3233, 0.821, 0.3626, 0.76, -0.08399, 0.9418, -0.07273, 0.8884, -0.02747, 0.9247, -0.02747, 0.9247, -0.07273, 0.8884, -0.01281, 0.8802, 0.9794, 0.2384, 0.9794, 0.2876, 0.9339, 0.2684, 0.1444, 0.2637, 0.2001, 0.2226, 0.2111, 0.2846, 0.1342, 0.9788, 0.1386, 1.017, 0.1127, 1.006, 0.1083, 0.9681, 0.02548, 0.2895, 0.05148, 0.2187, 0.08687, 0.2892, 1.067, 0.9876, 1.058, 1.027, 1.035, 1.023, 1.044, 0.9837, 1.058, 1.027, 1.067, 1.065, 1.044, 1.061, 1.035, 1.023, 0.5017, 0.9856, 0.5409, 0.9712, 0.5297, 0.9967, 0.4906, 1.011, 0.1587, 0.2006, 0.1232, 0.2226, 0.1149, 0.2041, 0.1504, 0.1821, 0.5409, 0.9712, 0.5409, 1.026, 0.5297, 1.052, 0.5297, 0.9967, 0.09388, 0.1703, 0.1257, 0.1278, 0.163, 0.1727, 0.02548, 0.2895, -0.01672, 0.2245, 0.05148, 0.2187, -0.01672, 0.2245, 0.02771, 0.1725, 0.05148, 0.2187, 0.05148, 0.2187, 0.02771, 0.1725, 0.09388, 0.1703, 0.02771, 0.1725, 0.05108, 0.1206, 0.09388, 0.1703, 0.09388, 0.1703, 0.05108, 0.1206, 0.1257, 0.1278, 0.05108, 0.1206, 0.08049, 0.07875, 0.1257, 0.1278, 0.7819, 0.02915, 0.8034, -0.02967, 0.834, 0.02092, 0.5812, 1.075, 0.5812, 1.02, 0.6053, 1.019, 0.6053, 1.075, -0.01227, 0.3932, 0.04838, 0.444, -0.01492, 0.4876, 1.042, 0.6662, 1.039, 0.6245, 1.064, 0.6275, 1.067, 0.6692, 0.2241, 1.024, 0.2327, 0.9744, 0.2582, 0.9726, 0.2496, 1.022, 1.039, 0.6245, 1.042, 0.578, 1.067, 0.581, 1.064, 0.6275, 0.2327, 1.057, 0.2241, 1.024, 0.2496, 1.022, 0.2582, 1.055, 1.05, -0.02025, 1.05, -0.07953, 1.075, -0.08367, 1.075, -0.02439, 0.1152, 0.4764, 0.1746, 0.522, 0.1053, 0.5469, 1.005, 0.578, 1.005, 0.6578, 0.9517, 0.6277, 1.005, 0.6578, 0.9549, 0.699, 0.9517, 0.6277, 0.04838, 0.444, 0.1137, 0.4246, 0.1152, 0.4764, 0.1137, 0.4246, 0.1672, 0.4448, 0.1152, 0.4764, 0.1152, 0.4764, 0.1672, 0.4448, 0.1746, 0.522, 0.6032, 0.6223, 0.6278, 0.6775, 0.5541, 0.6791, 0.3607, -0.06503, 0.4246, -0.08367, 0.4014, -0.006577, 0.5585, 0.7415, 0.6187, 0.7203, 0.6363, 0.7247, 0.5762, 0.7459, 0.1597, 0.9074, 0.1597, 0.8648, 0.1662, 0.8489, 0.1662, 0.8916, 0.7518, 0.2879, 0.7239, 0.3556, 0.6984, 0.2972, 0.7727, 0.9051, 0.7727, 0.82, 0.7988, 0.8343, 0.7988, 0.9195, 1.041, 0.4476, 1.023, 0.5023, 1.006, 0.4966, 1.024, 0.4419, 0.7314, 0.4231, 0.6836, 0.4147, 0.7239, 0.3556, 0.3917, 0.9229, 0.3574, 0.8708, 0.387, 0.8708, 0.4213, 0.9229, 1.027, 0.8136, 1.03, 0.7597, 1.058, 0.745, 1.055, 0.7989, 0.6201, 0.7063, 0.6593, 0.6798, 0.6661, 0.7218, 0.2558, 0.389, 0.178, 0.3665, 0.2562, 0.3442, 0.7314, 0.4231, 0.7201, 0.4892, 0.6836, 0.4147, 0.7201, 0.4892, 0.6538, 0.467, 0.6836, 0.4147, 0.6836, 0.4147, 0.6538, 0.467, 0.625, 0.3981, 0.6538, 0.467, 0.5814, 0.4746, 0.625, 0.3981, 0.8385, 0.341, 0.7689, 0.3213, 0.811, 0.2922, 0.3414, 0.928, 0.3394, 0.9848, 0.3216, 0.9912, 0.3236, 0.9344, 0.08905, 1.021, 0.08905, 0.9457, 0.1081, 0.9584, 0.1081, 1.034, 0.8385, 0.341, 0.7804, 0.3809, 0.7689, 0.3213, 0.1581, 0.7804, 0.09503, 0.7663, 0.1665, 0.7223, 0.6055, 1.08, 0.6055, 1.032, 0.6254, 1.027, 0.6254, 1.075, 0.1665, 0.8489, 0.1064, 0.8273, 0.1581, 0.7804, 0.1581, 0.7804, 0.1064, 0.8273, 0.09503, 0.7663, 0.1064, 0.8273, 0.03686, 0.7953, 0.09503, 0.7663, 0.868, 0.4619, 0.8404, 0.51, 0.8023, 0.4428, 0.8404, 0.51, 0.7901, 0.5096, 0.8023, 0.4428, 0.8023, 0.4428, 0.7901, 0.5096, 0.7518, 0.443, 0.2601, 1.042, 0.3122, 1.018, 0.3122, 1.077, 0.1064, 0.8273, 0.03492, 0.8489, 0.03686, 0.7953, 0.4525, 0.9863, 0.4848, 1.042, 0.4282, 1.044, 0.6735, 1.043, 0.7113, 1.022, 0.7113, 1.071, 0.818, 0.5657, 0.8479, 0.51, 0.8676, 0.5657, 0.8163, 0.6968, 0.8014, 0.628, 0.866, 0.6571, 1.042, 0.1783, 1.068, 0.1272, 1.068, 0.1942, 0.1324, 0.3442, 0.08687, 0.2892, 0.1444, 0.2637, 0.866, 0.6571, 0.8014, 0.628, 0.8739, 0.578, 0.004333, 0.7696, -0.0334, 0.6955, 0.03492, 0.7002, 0.1324, 0.3442, 0.04431, 0.3272, 0.08687, 0.2892, 0.04431, 0.3272, 0.02548, 0.2895, 0.08687, 0.2892, 0.03492, 0.831, -0.03098, 0.81, 0.004333, 0.7696, -0.03098, 0.81, -0.08399, 0.7519, 0.004333, 0.7696, 0.004333, 0.7696, -0.08399, 0.7519, -0.0334, 0.6955, 0.2564, 0.5088, 0.2564, 0.573, 0.2048, 0.5347, 0.2048, 0.5347, 0.2564, 0.573, 0.178, 0.5868, 0.2564, 0.573, 0.2444, 0.6388, 0.178, 0.5868, 0.7283, 1.064, 0.7804, 1.003, 0.7851, 1.064, 0.9254, 0.1272, 0.9339, 0.2099, 0.8876, 0.1397, -0.01672, 0.2245, -0.06075, 0.1724, 0.02771, 0.1725, 0.8876, 0.1397, 0.9339, 0.2099, 0.8792, 0.2208, 0.9339, 0.2099, 0.9339, 0.2604, 0.8792, 0.2208, 0.02771, 0.1725, -0.06075, 0.1724, 0.0003575, 0.1101, -0.06075, 0.1724, -0.0754, 0.09122, 0.0003575, 0.1101, 0.0003575, 0.1101, -0.0754, 0.09122, -0.004341, 0.06076, -0.0754, 0.09122, -0.08399, 0.03279, -0.004341, 0.06076, -0.01672, 0.2245, -0.08053, 0.2349, -0.06075, 0.1724, 0.4158, 0.3033, 0.348, 0.347, 0.3674, 0.2879, 0.3674, 0.2879, 0.348, 0.347, 0.302, 0.3296, 1.032, 0.3781, 1.069, 0.3572, 1.069, 0.4309, 0.302, 0.3296, 0.3286, 0.3937, 0.2601, 0.3713, 0.3286, 0.3937, 0.2766, 0.4219, 0.2601, 0.3713, 0.05619, 0.3442, 0.0558, 0.4027, -0.004531, 0.3509, 0.3832, 0.4883, 0.3445, 0.5131, 0.3295, 0.4595, 0.4248, 0.511, 0.3842, 0.5453, 0.3832, 0.4883, 0.05619, 0.3442, 0.1075, 0.3642, 0.0558, 0.4027, 0.1075, 0.3642, 0.1137, 0.4246, 0.0558, 0.4027, 0.3832, 0.4883, 0.3842, 0.5453, 0.3445, 0.5131, 0.3842, 0.5453, 0.3451, 0.594, 0.3445, 0.5131, 0.1075, 0.3642, 0.178, 0.3785, 0.1137, 0.4246, 0.178, 0.3785, 0.1672, 0.4448, 0.1137, 0.4246, 0.2135, 1.012, 0.2087, 1.041, 0.1715, 1.046, 0.1764, 1.017, 1.042, 0.1355, 1.034, 0.1836, 0.9943, 0.1752, 1.003, 0.1272, 0.3842, 0.5453, 0.4076, 0.624, 0.3451, 0.594, 0.2542, 0.8716, 0.2447, 0.9255, 0.2341, 0.9246, 0.2437, 0.8706, 0.2505, 0.8284, 0.2505, 0.7749, 0.2588, 0.7733, 0.2588, 0.8269, 0.6614, 1.002, 0.6602, 0.9756, 0.6697, 0.9798, 0.671, 1.006, 0.6164, 0.6226, 0.6669, 0.5892, 0.6735, 0.5961, 0.623, 0.6295, 0.2447, 0.9255, 0.2542, 0.9613, 0.2437, 0.9604, 0.2341, 0.9246, 0.9597, 0.9263, 0.982, 0.9796, 0.9437, 0.9767, 0.9214, 0.9235, 0.6602, 0.9756, 0.6614, 0.9237, 0.671, 0.9279, 0.6697, 0.9798, 0.1892, 0.4216, 0.178, 0.3665, 0.2558, 0.389, 0.7466, 0.578, 0.6756, 0.578, 0.7451, 0.5257, 0.6756, 0.578, 0.6812, 0.5316, 0.7451, 0.5257, 0.7451, 0.5257, 0.6812, 0.5316, 0.7201, 0.4892, 0.6812, 0.5316, 0.6538, 0.467, 0.7201, 0.4892, 1.034, 0.1836, 1.042, 0.2281, 1.003, 0.2198, 0.9943, 0.1752, 0.5176, 0.5633, 0.5452, 0.6162, 0.4856, 0.6187, 0.6756, 0.578, 0.623, 0.5715, 0.6812, 0.5316, 0.623, 0.5715, 0.6083, 0.5024, 0.6812, 0.5316, 0.6812, 0.5316, 0.6083, 0.5024, 0.6538, 0.467, 0.9265, 0.345, 0.868, 0.3297, 0.9265, 0.2879, 0.9265, 0.345, 0.8844, 0.3861, 0.868, 0.3297, 0.623, 0.5715, 0.5679, 0.5219, 0.6083, 0.5024, 0.9266, 0.321, 0.9802, 0.3639, 0.9265, 0.4018, 0.9265, 0.345, 0.9244, 0.3957, 0.8844, 0.3861, 0.9244, 0.3957, 0.8759, 0.4419, 0.8844, 0.3861, 0.9265, 0.4018, 0.9802, 0.3639, 0.9825, 0.408, 0.6238, 0.09478, 0.67, 0.1425, 0.6086, 0.1221, -0.0295, 1.044, -0.08399, 0.9946, -0.0295, 0.9747, 0.6055, 0.9494, 0.562, 0.9897, 0.5452, 0.9371, 0.9266, 0.321, 0.9825, 0.2879, 0.9802, 0.3639, 0.6356, 0.02944, 0.678, 0.06594, 0.6238, 0.09478, 0.6238, 0.09478, 0.678, 0.06594, 0.67, 0.1425, 0.678, 0.06594, 0.7224, 0.09544, 0.67, 0.1425, 0.6055, 0.9494, 0.6055, 1.019, 0.562, 0.9897, 0.4848, 0.963, 0.4848, 1.042, 0.4525, 0.9863, 0.3286, 0.3937, 0.3295, 0.4595, 0.2766, 0.4219, 0.348, 0.347, 0.3739, 0.4319, 0.3286, 0.3937, 0.4158, 0.3033, 0.4158, 0.3733, 0.348, 0.347, 0.3286, 0.3937, 0.3739, 0.4319, 0.3295, 0.4595, 0.3739, 0.4319, 0.3832, 0.4883, 0.3295, 0.4595, 0.348, 0.347, 0.4158, 0.3733, 0.3739, 0.4319, 0.4158, 0.3733, 0.415, 0.4478, 0.3739, 0.4319, 0.9412, 0.0566, 1.009, 0.05845, 0.9684, 0.1036, 1.009, 0.05845, 1.009, 0.1269, 0.9684, 0.1036, 0.4158, 0.3033, 0.4713, 0.3464, 0.4158, 0.3733, 0.4713, 0.3464, 0.4824, 0.4114, 0.4158, 0.3733, 0.4158, 0.3733, 0.4824, 0.4114, 0.415, 0.4478, 0.9776, 0.7822, 1.027, 0.8175, 1.004, 0.8639, 0.6301, -0.08367, 0.6451, -0.02641, 0.5791, -0.04497, 0.6451, -0.02641, 0.5809, 0.01688, 0.5791, -0.04497, 0.7224, 0.09544, 0.7816, 0.0554, 0.7819, 0.1419, 0.6948, 0.05418, 0.7558, 0.03518, 0.7318, 0.07895, 0.6356, 0.02944, 0.6954, 0.02438, 0.678, 0.06594, 0.7318, 0.07895, 0.7558, 0.03518, 0.7819, 0.04417, 1.05, 0.2845, 1.051, 0.2244, 1.077, 0.2845, 0.8967, 0.6735, 0.8983, 0.6233, 0.9517, 0.6536, 0.8983, 0.6233, 0.9517, 0.5894, 0.9517, 0.6536, 1.073, 0.7321, 1.039, 0.7008, 1.073, 0.6692, 0.9492, -0.0292, 0.8876, -0.02348, 0.9202, -0.08367, 0.6356, 0.02944, 0.6451, -0.02641, 0.6954, 0.02438, 1.027, 0.8175, 0.9776, 0.7822, 1.027, 0.745, 0.5411, 0.4417, 0.4824, 0.4114, 0.5452, 0.3634, 0.4824, 0.4114, 0.4713, 0.3464, 0.5452, 0.3634, 0.9492, -0.0292, 0.9492, 0.035, 0.8876, -0.02348, 0.9492, 0.035, 0.8678, 0.03508, 0.8876, -0.02348, 0.5714, 0.3672, 0.5452, 0.3113, 0.5526, 0.2976, 0.582, 0.3666, 0.338, 1.036, 0.3394, 0.9848, 0.349, 0.9815, 0.3495, 1.042, 0.7813, 1.003, 0.7283, 0.9505, 0.7368, 0.9439, 0.7969, 1.002, 0.8115, 0.4346, 0.8641, 0.4511, 0.868, 0.4619, 0.8023, 0.4428, 0.8416, 0.3535, 0.7938, 0.3849, 0.7804, 0.3809, 0.8385, 0.341, 0.7938, 0.3849, 0.8115, 0.4346, 0.8023, 0.4428, 0.7804, 0.3809, 0.3925, 0.8319, 0.3574, 0.8708, 0.3512, 0.8678, 0.3903, 0.8211, 0.6917, 0.3071, 0.6141, 0.3091, 0.607, 0.2992, 0.6984, 0.2972, 0.6141, 0.3091, 0.593, 0.3655, 0.582, 0.3666, 0.607, 0.2992, 0.6294, 0.3897, 0.6782, 0.4055, 0.6836, 0.4147, 0.625, 0.3981, 0.7129, 0.3543, 0.6917, 0.3071, 0.6984, 0.2972, 0.7239, 0.3556, 0.6782, 0.4055, 0.7129, 0.3543, 0.7239, 0.3556, 0.6836, 0.4147, 0.7367, 0.8777, 0.7025, 0.9283, 0.6735, 0.8563, 0.387, 0.8708, 0.4222, 0.8319, 0.4241, 0.8863, 0.7367, 0.8777, 0.7627, 0.9283, 0.7025, 0.9283, 0.7104, 0.82, 0.7367, 0.8777, 0.6735, 0.8563, 0.7104, 0.82, 0.7704, 0.8345, 0.7367, 0.8777, 0.7704, 0.8345, 0.7727, 0.8858, 0.7367, 0.8777, 0.5585, 0.7415, 0.5627, 0.813, 0.55, 0.8224, 0.5452, 0.7325, 0.6187, 0.7203, 0.5585, 0.7415, 0.5452, 0.7325, 0.6201, 0.7063, 0.5627, 0.813, 0.5963, 0.8248, 0.593, 0.8373, 0.55, 0.8224, 0.6558, 0.7331, 0.6187, 0.7203, 0.6201, 0.7063, 0.6661, 0.7218, 0.9976, -0.06995, 0.9628, -0.01907, 0.9492, -0.02065, 0.9912, -0.08367, 0.9628, -0.01907, 0.9976, 0.03926, 0.9906, 0.05311, 0.9492, -0.02065, 0.6363, 0.7247, 0.6399, 0.7664, 0.5762, 0.7459, 0.5762, 0.7459, 0.6399, 0.7664, 0.5803, 0.8174, 0.6399, 0.7664, 0.614, 0.8292, 0.5803, 0.8174, 0.5409, 0.9336, 0.4995, 0.9087, 0.5409, 0.863, 0.6363, 0.7247, 0.6735, 0.7375, 0.6399, 0.7664, 0.5409, 0.9336, 0.526, 0.9712, 0.4995, 0.9087, -0.0006746, 0.4932, 0.009114, 0.5392, -0.002099, 0.5475, -0.01492, 0.4876, 0.05459, 0.5652, 0.0932, 0.5392, 0.1053, 0.5469, 0.05514, 0.5806, 0.009114, 0.5392, 0.05459, 0.5652, 0.05514, 0.5806, -0.002099, 0.5475, 0.1008, 0.484, 0.04924, 0.459, 0.04838, 0.444, 0.1152, 0.4764, 0.04924, 0.459, -0.0006746, 0.4932, -0.01492, 0.4876, 0.04838, 0.444, 0.0932, 0.5392, 0.1008, 0.484, 0.1152, 0.4764, 0.1053, 0.5469, 0.3512, 0.839, 0.305, 0.8778, 0.3077, 0.8211, 0.3077, 0.8211, 0.305, 0.8778, 0.2605, 0.8439, 0.305, 0.8778, 0.2601, 0.8904, 0.2605, 0.8439, 0.3512, 0.839, 0.3512, 0.8995, 0.305, 0.8778, 0.3512, 0.8995, 0.3014, 0.928, 0.305, 0.8778, 0.305, 0.8778, 0.3014, 0.928, 0.2601, 0.8904, 0.2087, 1.041, 0.2135, 1.012, 0.2241, 1.001, 0.2227, 1.046, 0.2135, 1.012, 0.1665, 0.9889, 0.1687, 0.9726, 0.2241, 1.001, 0.4331, 0.522, 0.4015, 0.5483, 0.3842, 0.5453, 0.4248, 0.511, 0.4015, 0.5483, 0.4187, 0.6079, 0.4076, 0.624, 0.3842, 0.5453, 0.4187, 0.6079, 0.4783, 0.6036, 0.4856, 0.6187, 0.4076, 0.624, 0.4783, 0.6036, 0.505, 0.5578, 0.5176, 0.5633, 0.4856, 0.6187, 0.4037, 1.01, 0.4261, 1.005, 0.4261, 1.068, 0.5812, 1.019, 0.5812, 1.071, 0.5452, 1.058, 0.1182, 0.8655, 0.09737, 0.8914, 0.08051, 0.8489, 0.09737, 0.8914, 0.03492, 0.8909, 0.08051, 0.8489, 0.09737, 0.8914, 0.06534, 0.9423, 0.03492, 0.8909, 0.09737, 0.8914, 0.1182, 0.9457, 0.06534, 0.9423, 0.8678, -0.005046, 0.8431, 0.02579, 0.834, 0.02092, 0.863, -0.01619, 0.8431, 0.02579, 0.8279, 0.0747, 0.8164, 0.07879, 0.834, 0.02092, -0.06998, 0.6256, -0.02144, 0.6729, -0.02605, 0.6833, -0.08399, 0.6281, 0.8279, 0.0747, 0.8678, 0.1142, 0.8646, 0.1272, 0.8164, 0.07879, -0.02144, 0.6729, 0.03168, 0.6835, 0.04046, 0.6955, -0.02605, 0.6833, 0.03168, 0.6835, 0.04564, 0.6203, 0.05506, 0.6185, 0.04046, 0.6955, 0.1313, 0.8808, 0.1547, 0.8489, 0.1597, 0.8939, -0.05083, 0.5799, 0.02181, 0.5781, -0.002283, 0.6272, 0.1597, 0.9681, 0.1182, 0.9303, 0.1597, 0.8939, 0.1182, 0.9303, 0.1313, 0.8808, 0.1597, 0.8939, 0.02181, 0.5781, 0.05083, 0.6378, -0.002283, 0.6272, 0.02181, 0.5781, 0.0648, 0.5746, 0.05083, 0.6378, 0.786, 1.056, 0.7851, 1.01, 0.8011, 1.003, 0.8011, 1.065, 0.767, 0.2395, 0.7649, 0.1826, 0.7797, 0.176, 0.7797, 0.2499, 0.7166, 0.2465, 0.767, 0.2395, 0.7797, 0.2499, 0.711, 0.2625, 0.2249, 0.1595, 0.2601, 0.2073, 0.2574, 0.226, 0.2138, 0.1618, 0.9809, 0.2872, 0.9794, 0.2528, 0.9943, 0.2384, 0.9943, 0.2878, 0.2302, 0.1302, 0.2249, 0.1595, 0.2138, 0.1618, 0.219, 0.1158, 0.7306, 0.1995, 0.7039, 0.1453, 0.7284, 0.1425, 0.7306, 0.1995, 0.6802, 0.2064, 0.7039, 0.1453, 1.073, 0.3572, 1.032, 0.335, 1.073, 0.2879, 0.9022, 0.5545, 0.9199, 0.5351, 0.9199, 0.5694, 1.074, 0.8277, 1.058, 0.7706, 1.074, 0.7672, 1.074, 0.7672, 1.058, 0.7706, 1.074, 0.745, 0.8792, 0.137, 0.8613, 0.1654, 0.8454, 0.1627, 0.8687, 0.1272, 0.8613, 0.1654, 0.8532, 0.2148, 0.8361, 0.2189, 0.8454, 0.1627, 0.8532, 0.2148, 0.8792, 0.2636, 0.8698, 0.2822, 0.8361, 0.2189, 0.7896, 0.595, 0.7177, 0.5956, 0.7115, 0.5825, 0.8014, 0.578, 0.5357, 0.6409, 0.4924, 0.6493, 0.486, 0.6333, 0.5421, 0.624, 0.4924, 0.6493, 0.4469, 0.6931, 0.4282, 0.6869, 0.486, 0.6333, 1.039, 0.6719, 1.005, 0.6602, 1.039, 0.622, 1.039, 0.622, 1.005, 0.6602, 1.005, 0.578, 0.7553, 0.82, 0.7296, 0.7713, 0.8014, 0.7707, 1.026, 0.7029, 1.005, 0.6602, 1.039, 0.6719, 0.4865, 0.8481, 0.5321, 0.8043, 0.5421, 0.863, 0.6854, 0.7908, 0.7296, 0.7713, 0.7553, 0.82, 0.58, 0.8373, 0.5923, 0.892, 0.5456, 0.8754, 0.5456, 0.8754, 0.5923, 0.892, 0.5452, 0.9371, -0.01751, 0.997, 0.03191, 0.975, 0.03191, 1.05, 0.5923, 0.892, 0.6404, 0.9127, 0.5888, 0.9371, 0.58, 0.8373, 0.6298, 0.861, 0.5923, 0.892, 0.5923, 0.892, 0.6298, 0.861, 0.6404, 0.9127, 0.4015, 0.0379, 0.3728, 0.0582, 0.362, 0.05096, 0.4017, 0.0255, 0.3611, 0.1191, 0.4176, 0.1265, 0.4191, 0.138, 0.3523, 0.1278, 0.3728, 0.0582, 0.3611, 0.1191, 0.3523, 0.1278, 0.362, 0.05096, 0.4587, 0.05864, 0.4015, 0.0379, 0.4017, 0.0255, 0.4704, 0.05125, 0.4176, 0.1265, 0.4558, 0.1129, 0.4669, 0.1201, 0.4191, 0.138, 0.4558, 0.1129, 0.4587, 0.05864, 0.4704, 0.05125, 0.4669, 0.1201, 0.9538, 0.5351, 0.9131, 0.4981, 0.9538, 0.478, 0.9538, 0.5351, 0.8918, 0.5314, 0.9131, 0.4981, 0.9517, 0.7444, 0.9791, 0.699, 0.9872, 0.7444, 0.9131, 0.4981, 0.9353, 0.4419, 0.9538, 0.478, 0.868, 0.5055, 0.8811, 0.4461, 0.9131, 0.4981, 0.9131, 0.4981, 0.8811, 0.4461, 0.9353, 0.4419, 0.6366, 0.6669, 0.6604, 0.6694, 0.6593, 0.6798, 0.6278, 0.6775, 0.6164, 0.6226, 0.6366, 0.6669, 0.6278, 0.6775, 0.6032, 0.6223, 0.6669, 0.5892, 0.6164, 0.6226, 0.6032, 0.6223, 0.666, 0.578, 0.207, 0.4838, 0.2527, 0.4958, 0.2532, 0.5088, 0.1958, 0.4937, 0.2004, 0.4281, 0.207, 0.4838, 0.1958, 0.4937, 0.1892, 0.4216, 0.2562, 0.402, 0.2004, 0.4281, 0.1892, 0.4216, 0.2558, 0.389, 0.6822, 1.012, 0.7224, 0.9731, 0.7283, 1.022, 0.6735, 0.5961, 0.6705, 0.6345, 0.623, 0.6295, 0.6705, 0.6345, 0.6432, 0.6739, 0.623, 0.6295, 0.6705, 0.6345, 0.6669, 0.6763, 0.6432, 0.6739, 0.6822, 1.012, 0.6735, 0.9566, 0.7224, 0.9731, 0.7224, 0.9731, 0.6735, 0.9566, 0.7283, 0.9283, 0.09438, 0.2437, 0.1232, 0.2226, 0.1444, 0.2637, 0.08687, 0.2892, 0.1386, 1.017, 0.1342, 0.9788, 0.1597, 0.9851, 0.1597, 1.053, 0.1232, 0.2226, 0.1587, 0.2006, 0.2001, 0.2226, 0.1444, 0.2637, 0.9004, 0.9869, 0.8948, 0.9319, 0.9214, 0.9209, 0.9214, 1.002, 0.06944, 0.1978, 0.09438, 0.2437, 0.08687, 0.2892, 0.05148, 0.2187, 0.8652, 1.004, 0.9004, 0.9869, 0.9214, 1.002, 0.8675, 1.033, 0.6948, 0.05418, 0.7318, 0.07895, 0.7224, 0.09544, 0.678, 0.06594, 0.2505, 0.7675, 0.2525, 0.7029, 0.2583, 0.6955, 0.2583, 0.7733, 0.7318, 0.07895, 0.7819, 0.04417, 0.7816, 0.0554, 0.7224, 0.09544, 0.9517, 0.5894, 0.8983, 0.6233, 0.877, 0.6172, 0.9381, 0.578, 0.8983, 0.6233, 0.8967, 0.6735, 0.8739, 0.6778, 0.877, 0.6172, 0.9385, 0.7421, 0.9369, 0.6905, 0.9498, 0.6778, 0.9498, 0.7423, 0.9943, 0.2845, 1.031, 0.2651, 1.05, 0.2845, 1.05, 0.2845, 1.031, 0.2651, 1.047, 0.2281, 0.9022, 0.5351, 0.9022, 0.5748, 0.868, 0.5622, 1.025, 0.4358, 0.9825, 0.4058, 1.025, 0.3892, 1.053, 0.08134, 1.039, 0.02778, 1.071, 0.0483, 1.071, 0.0483, 1.039, 0.02778, 1.071, 0.005159, 1.084, 0.8848, 1.084, 0.9441, 1.067, 0.9394, 1.071, 0.8685, 1.009, 0.05661, 1.015, 0.01634, 1.039, 0.005159, 1.036, 0.05969, 1.012, 0.1105, 1.009, 0.05661, 1.036, 0.05969, 1.039, 0.1269, -0.08399, 0.9418, -0.02747, 0.9247, -0.01281, 0.9537, -0.08351, 0.9747, 0.8228, 0.9468, 0.8583, 0.9986, 0.8411, 1.017, 0.8014, 0.9481, 0.8583, 0.9109, 0.8228, 0.9468, 0.8014, 0.9481, 0.8383, 0.9043])
me_icosphere.materials.append(mat_asteroidoutmat)
me_icosphere.materials.append(mat_ateroidinmat)
me_icosphere.use_remesh_fix_poles = True
me_icosphere.use_remesh_preserve_attributes = False
me_icosphere.use_mirror_vertex_groups = False
me_icosphere.update()

# ---- objects
ob_icosphere = bpy.data.objects.new('Icosphere', me_icosphere)

# ---- transforms, parenting, visibility, modifiers, constraints
ob_icosphere.location = (0.0, 0.0, 0.0)
ob_icosphere.rotation_euler = (-0.0296, 0.1454, -0.02872)
ob_icosphere.scale = (1.336, 0.9999, 0.9367)
ob_icosphere.lineart.crease_threshold = 0.0

# ---- collection membership
col_collection.objects.link(ob_icosphere)

# ---- scene / render settings (as saved in the file)
scene.frame_start = 1; scene.frame_end = 250; scene.frame_set(1)
scene.render.engine = 'BLENDER_EEVEE_NEXT'
scene.cycles.use_denoising = False
scene.cycles.samples = 128
scene.cycles.sampling_pattern = 'TABULATED_SOBOL'
scene.cycles.use_adaptive_sampling = False
scene.cycles.use_light_tree = False
scene.view_settings.view_transform = 'Filmic'
bpy.context.view_layer.update()

# ---- added for rendering (the .blend has no active camera and no usable light): camera, sun
cam_auto = bpy.data.cameras.new('AutoCamera')
cam_auto.lens = 50.0
cam_auto.sensor_width = 36.0
cam_auto.clip_end = 1000.0
ob_auto_camera = bpy.data.objects.new('AutoCamera', cam_auto)
scene.collection.objects.link(ob_auto_camera)
ob_auto_camera.location = (4.32549, -5.24573, 3.47649)
ob_auto_camera.rotation_euler = (1.09748, -7.21219e-08, 0.694738)
scene.camera = ob_auto_camera
light_auto_sun = bpy.data.lights.new('AutoSun', 'SUN')
light_auto_sun.energy = 3.0
light_auto_sun.angle = 0.0523599
ob_auto_sun = bpy.data.objects.new('AutoSun', light_auto_sun)
scene.collection.objects.link(ob_auto_sun)
ob_auto_sun.rotation_euler = (0.872665, 0.174533, 0.523599)
bpy.context.view_layer.update()
